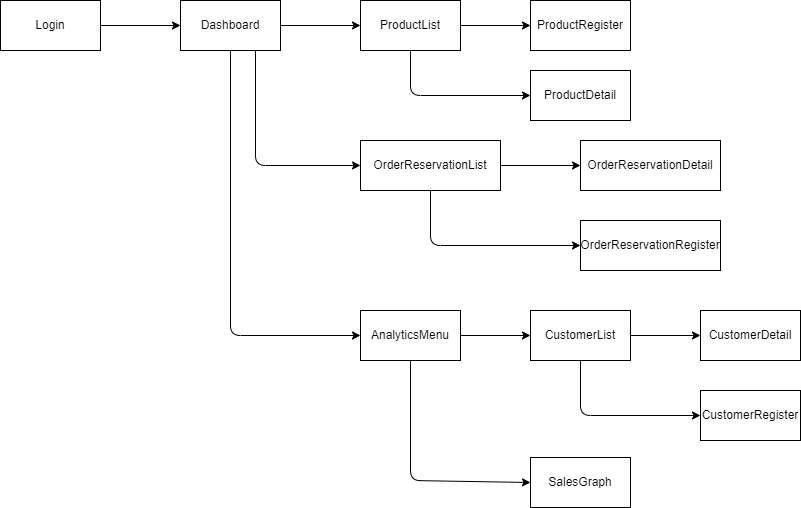

The diagram above was exported from draw.io. Its source (the exported page's mxGraphModel, read from the mxfile embedded in the PNG):
<mxGraphModel dx="847" dy="607" grid="1" gridSize="10" guides="1" tooltips="1" connect="1" arrows="1" fold="1" page="1" pageScale="1" pageWidth="850" pageHeight="1100" background="#ffffff" math="0" shadow="0">
  <root>
    <mxCell id="0" />
    <mxCell id="1" parent="0" />
    <mxCell id="4" style="edgeStyle=none;html=1;entryX=0;entryY=0.5;entryDx=0;entryDy=0;" edge="1" parent="1" source="2" target="3">
      <mxGeometry relative="1" as="geometry" />
    </mxCell>
    <mxCell id="2" value="Login" style="rounded=0;whiteSpace=wrap;html=1;" vertex="1" parent="1">
      <mxGeometry x="50" y="190" width="100" height="50" as="geometry" />
    </mxCell>
    <mxCell id="6" style="edgeStyle=none;html=1;" edge="1" parent="1" source="3" target="5">
      <mxGeometry relative="1" as="geometry" />
    </mxCell>
    <mxCell id="12" style="edgeStyle=none;html=1;entryX=0;entryY=0.5;entryDx=0;entryDy=0;exitX=0.75;exitY=1;exitDx=0;exitDy=0;" edge="1" parent="1" source="3" target="11">
      <mxGeometry relative="1" as="geometry">
        <Array as="points">
          <mxPoint x="305" y="355" />
        </Array>
      </mxGeometry>
    </mxCell>
    <mxCell id="16" style="edgeStyle=none;html=1;entryX=0;entryY=0.5;entryDx=0;entryDy=0;" edge="1" parent="1" source="3" target="15">
      <mxGeometry relative="1" as="geometry">
        <Array as="points">
          <mxPoint x="280" y="525" />
        </Array>
      </mxGeometry>
    </mxCell>
    <mxCell id="3" value="Dashboard" style="rounded=0;whiteSpace=wrap;html=1;" vertex="1" parent="1">
      <mxGeometry x="230" y="190" width="100" height="50" as="geometry" />
    </mxCell>
    <mxCell id="8" style="edgeStyle=none;html=1;entryX=0;entryY=0.5;entryDx=0;entryDy=0;" edge="1" parent="1" source="5" target="7">
      <mxGeometry relative="1" as="geometry" />
    </mxCell>
    <mxCell id="10" style="edgeStyle=none;html=1;entryX=0;entryY=0.5;entryDx=0;entryDy=0;" edge="1" parent="1" source="5" target="9">
      <mxGeometry relative="1" as="geometry">
        <Array as="points">
          <mxPoint x="460" y="285" />
        </Array>
      </mxGeometry>
    </mxCell>
    <mxCell id="5" value="ProductList" style="rounded=0;whiteSpace=wrap;html=1;" vertex="1" parent="1">
      <mxGeometry x="410" y="190" width="100" height="50" as="geometry" />
    </mxCell>
    <mxCell id="7" value="ProductRegister" style="rounded=0;whiteSpace=wrap;html=1;" vertex="1" parent="1">
      <mxGeometry x="580" y="190" width="100" height="50" as="geometry" />
    </mxCell>
    <mxCell id="9" value="ProductDetail" style="rounded=0;whiteSpace=wrap;html=1;" vertex="1" parent="1">
      <mxGeometry x="580" y="260" width="100" height="50" as="geometry" />
    </mxCell>
    <mxCell id="14" style="edgeStyle=none;html=1;" edge="1" parent="1" source="11" target="13">
      <mxGeometry relative="1" as="geometry" />
    </mxCell>
    <mxCell id="24" style="edgeStyle=none;html=1;entryX=0;entryY=0.5;entryDx=0;entryDy=0;" edge="1" parent="1" source="11" target="23">
      <mxGeometry relative="1" as="geometry">
        <Array as="points">
          <mxPoint x="480" y="435" />
        </Array>
      </mxGeometry>
    </mxCell>
    <mxCell id="11" value="OrderReservationList" style="rounded=0;whiteSpace=wrap;html=1;" vertex="1" parent="1">
      <mxGeometry x="410" y="330" width="140" height="50" as="geometry" />
    </mxCell>
    <mxCell id="13" value="OrderReservationDetail" style="rounded=0;whiteSpace=wrap;html=1;" vertex="1" parent="1">
      <mxGeometry x="630" y="330" width="140" height="50" as="geometry" />
    </mxCell>
    <mxCell id="18" style="edgeStyle=none;html=1;entryX=0;entryY=0.5;entryDx=0;entryDy=0;" edge="1" parent="1" source="15" target="17">
      <mxGeometry relative="1" as="geometry" />
    </mxCell>
    <mxCell id="20" style="edgeStyle=none;html=1;entryX=0;entryY=0.5;entryDx=0;entryDy=0;" edge="1" parent="1" target="19">
      <mxGeometry relative="1" as="geometry">
        <mxPoint x="460" y="545" as="sourcePoint" />
        <mxPoint x="580" y="667" as="targetPoint" />
        <Array as="points">
          <mxPoint x="460" y="670" />
        </Array>
      </mxGeometry>
    </mxCell>
    <mxCell id="15" value="AnalyticsMenu" style="rounded=0;whiteSpace=wrap;html=1;" vertex="1" parent="1">
      <mxGeometry x="410" y="500" width="100" height="50" as="geometry" />
    </mxCell>
    <mxCell id="22" style="edgeStyle=none;html=1;entryX=0;entryY=0.5;entryDx=0;entryDy=0;" edge="1" parent="1" source="17" target="21">
      <mxGeometry relative="1" as="geometry" />
    </mxCell>
    <mxCell id="26" style="edgeStyle=none;html=1;entryX=0;entryY=0.5;entryDx=0;entryDy=0;" edge="1" parent="1" source="17" target="25">
      <mxGeometry relative="1" as="geometry">
        <Array as="points">
          <mxPoint x="630" y="605" />
        </Array>
      </mxGeometry>
    </mxCell>
    <mxCell id="17" value="CustomerList" style="rounded=0;whiteSpace=wrap;html=1;" vertex="1" parent="1">
      <mxGeometry x="580" y="500" width="100" height="50" as="geometry" />
    </mxCell>
    <mxCell id="19" value="SalesGraph" style="rounded=0;whiteSpace=wrap;html=1;" vertex="1" parent="1">
      <mxGeometry x="580" y="647" width="100" height="50" as="geometry" />
    </mxCell>
    <mxCell id="21" value="CustomerDetail" style="rounded=0;whiteSpace=wrap;html=1;" vertex="1" parent="1">
      <mxGeometry x="750" y="500" width="100" height="50" as="geometry" />
    </mxCell>
    <mxCell id="23" value="OrderReservationRegister" style="rounded=0;whiteSpace=wrap;html=1;" vertex="1" parent="1">
      <mxGeometry x="630" y="410" width="140" height="50" as="geometry" />
    </mxCell>
    <mxCell id="25" value="CustomerRegister" style="rounded=0;whiteSpace=wrap;html=1;" vertex="1" parent="1">
      <mxGeometry x="750" y="580" width="100" height="50" as="geometry" />
    </mxCell>
  </root>
</mxGraphModel>